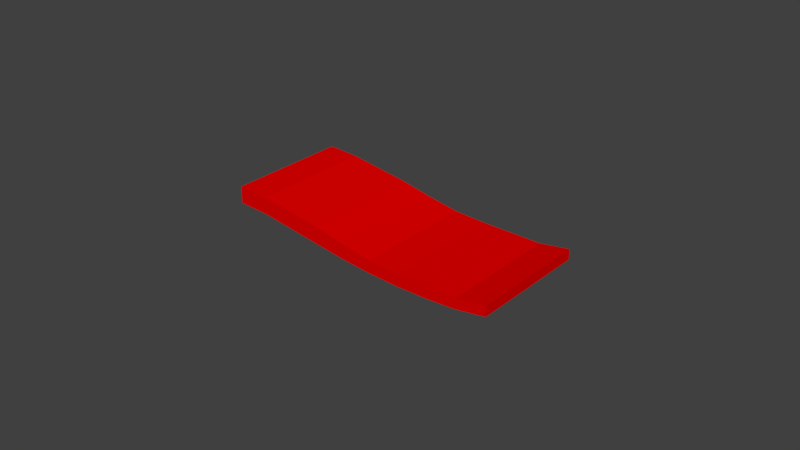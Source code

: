 # Source: flex_toe.blend  (saved by Blender 2.69.0; exported with 4.5.12 LTS)
import bpy
from mathutils import Matrix  # noqa: F401  (used for matrix-valued properties, if any)

bpy.ops.wm.read_factory_settings(use_empty=True)
scene = bpy.context.scene
scene.name = 'Scene'

# ---- collections
col_collection_1 = bpy.data.collections.new('Collection 1'); scene.collection.children.link(col_collection_1)

# ---- materials (node trees are filled in below, after node groups)
mat_material_001 = bpy.data.materials.new('Material.001')
mat_material_001.alpha_threshold = 0.0
mat_material_001.use_transparent_shadow = False
mat_material_001.diffuse_color = (0.8, 0.0, 0.0, 1.0)
mat_material_001.roughness = 0.5
mat_material_001.line_color = (0.0, 0.0, 0.0, 1.0)

# ---- material node trees

# ---- world
world_world = bpy.data.worlds.new('World'); scene.world = world_world
world_world.color = (0.05088, 0.05088, 0.05088)
world_world.use_sun_shadow = False
world_world.sun_shadow_jitter_overblur = 0.0
world_world.cycles.sampling_method = 'MANUAL'
world_world.cycles.sample_map_resolution = 256

# ---- meshes
me_flex_toe_ab = bpy.data.meshes.new('Flex Toe Ab')
me_flex_toe_ab.from_pydata([(-0.071, -0.02, 0.006468), (-0.0609, -0.02, 0.00597), (-0.0609, 0.02, 0.00597), (-0.071, 0.02, 0.006468), (-0.0507, -0.02, 0.004478), (-0.0507, 0.02, 0.004478), (-0.0405, -0.02, 0.002985), (-0.0405, 0.02, 0.002985), (-0.0303, -0.02, 0.00149), (-0.0303, 0.02, 0.00149), (-0.02015, -0.02, 0.000498), (-0.02015, 0.02, 0.000498), (-0.01005, -0.02, 0.0), (-0.01005, 0.02, 0.0), (0.0, -0.02, 0.0), (0.0, 0.02, 0.0), (0.01, -0.02, 0.000498), (0.01, 0.02, 0.000498), (0.01995, -0.02, 0.00204), (0.01995, 0.02, 0.00204), (-0.071, -0.02, 0.01196), (-0.0609, -0.02, 0.01146), (-0.0609, 0.02, 0.01146), (-0.071, 0.02, 0.01196), (-0.0507, -0.02, 0.009966), (-0.0507, 0.02, 0.009966), (-0.0405, -0.02, 0.008473), (-0.0405, 0.02, 0.008473), (-0.0303, -0.02, 0.006354), (-0.0303, 0.02, 0.006354), (-0.02015, -0.02, 0.004614), (-0.02015, 0.02, 0.004614), (-0.01005, -0.02, 0.004116), (-0.01005, 0.02, 0.004116), (0.0, -0.02, 0.003991), (0.0, 0.02, 0.003991), (0.01, -0.02, 0.003865), (0.01, 0.02, 0.003865), (0.01995, -0.02, 0.005407), (0.01995, 0.02, 0.005407)], [], [(0, 2, 1), (2, 0, 3), (1, 5, 4), (5, 1, 2), (4, 7, 6), (7, 4, 5), (6, 9, 8), (9, 6, 7), (8, 11, 10), (11, 8, 9), (10, 13, 12), (13, 10, 11), (12, 15, 14), (15, 12, 13), (14, 17, 16), (17, 14, 15), (16, 19, 18), (19, 16, 17), (20, 21, 22), (22, 23, 20), (21, 24, 25), (25, 22, 21), (24, 26, 27), (27, 25, 24), (26, 28, 29), (29, 27, 26), (28, 30, 31), (31, 29, 28), (30, 32, 33), (33, 31, 30), (32, 34, 35), (35, 33, 32), (34, 36, 37), (37, 35, 34), (36, 38, 39), (39, 37, 36), (2, 3, 23, 22), (11, 9, 29, 31), (5, 2, 22, 25), (0, 1, 21, 20), (6, 8, 28, 26), (9, 7, 27, 29), (14, 16, 36, 34), (19, 17, 37, 39), (12, 14, 34, 32), (18, 19, 39, 38), (17, 15, 35, 37), (1, 4, 24, 21), (7, 5, 25, 27), (8, 10, 30, 28), (16, 18, 38, 36), (4, 6, 26, 24), (3, 0, 20, 23), (13, 11, 31, 33), (10, 12, 32, 30), (15, 13, 33, 35)])
me_flex_toe_ab.materials.append(mat_material_001)
me_flex_toe_ab.use_remesh_preserve_volume = False
me_flex_toe_ab.use_remesh_preserve_attributes = False
me_flex_toe_ab.use_mirror_vertex_groups = False
me_flex_toe_ab.update()

# ---- objects
ob_flex_toe_ab = bpy.data.objects.new('Flex Toe Ab', me_flex_toe_ab)

# ---- transforms, parenting, visibility, modifiers, constraints
ob_flex_toe_ab.location = (0.0, 0.0, 0.0)
ob_flex_toe_ab.lineart.crease_threshold = 0.0

# ---- collection membership
col_collection_1.objects.link(ob_flex_toe_ab)

# ---- scene / render settings (as saved in the file)
scene.frame_start = 1; scene.frame_end = 250; scene.frame_set(1)
scene.render.engine = 'BLENDER_EEVEE_NEXT'
scene.render.image_settings.compression = 90
scene.render.resolution_percentage = 50
scene.render.dither_intensity = 0.0
scene.cycles.use_denoising = False
scene.cycles.samples = 10
scene.cycles.sampling_pattern = 'TABULATED_SOBOL'
scene.cycles.light_sampling_threshold = 0.0
scene.cycles.use_adaptive_sampling = False
scene.cycles.use_light_tree = False
scene.cycles.blur_glossy = 0.0
scene.cycles.volume_bounces = 1
scene.cycles.pixel_filter_type = 'GAUSSIAN'
scene.cycles.sample_clamp_indirect = 0.0
scene.view_settings.view_transform = 'Standard'
bpy.context.view_layer.update()

# ---- added for rendering (the .blend has no active camera and no usable light): camera, sun
cam_auto = bpy.data.cameras.new('AutoCamera')
cam_auto.lens = 50.0
cam_auto.sensor_width = 36.0
cam_auto.clip_end = 1000.0
ob_auto_camera = bpy.data.objects.new('AutoCamera', cam_auto)
scene.collection.objects.link(ob_auto_camera)
ob_auto_camera.location = (0.15952, -0.222054, 0.154014)
ob_auto_camera.rotation_euler = (1.09748, -7.21219e-08, 0.694738)
scene.camera = ob_auto_camera
light_auto_sun = bpy.data.lights.new('AutoSun', 'SUN')
light_auto_sun.energy = 3.0
light_auto_sun.angle = 0.0523599
ob_auto_sun = bpy.data.objects.new('AutoSun', light_auto_sun)
scene.collection.objects.link(ob_auto_sun)
ob_auto_sun.rotation_euler = (0.872665, 0.174533, 0.523599)
bpy.context.view_layer.update()
